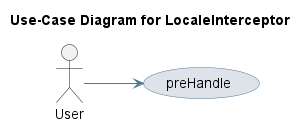

The diagram above was rendered by PlantUML. Its source (embedded in the PNG):
@startuml
skinparam usecase {
 BackgroundColor #DEE3E9 
 BorderColor #4D7A97 
 ArrowColor #4D7A97 
}
left to right direction
title Use-Case Diagram for LocaleInterceptor

actor User
usecase "preHandle" as UC_preHandle
User --> UC_preHandle
@enduml